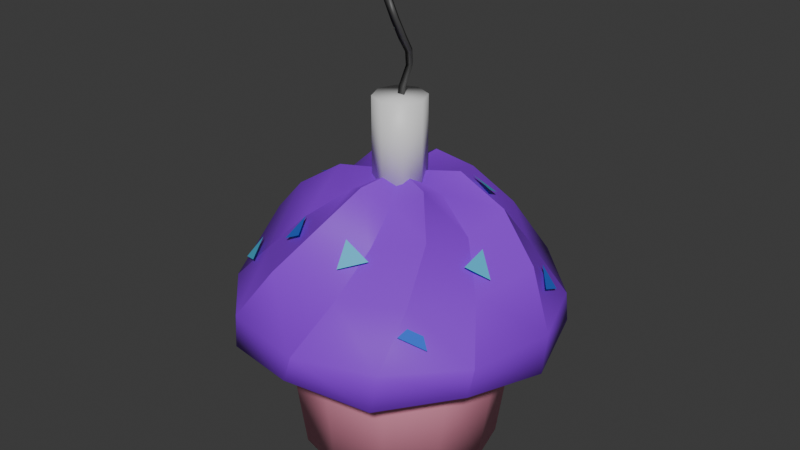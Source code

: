 # Source: CupcakeGib.blend  (saved by Blender 5.1.30; exported with 4.5.12 LTS)
import bpy
from mathutils import Matrix  # noqa: F401  (used for matrix-valued properties, if any)

bpy.ops.wm.read_factory_settings(use_empty=True)
scene = bpy.context.scene
scene.name = 'Scene'

# ---- collections
col_collection = bpy.data.collections.new('Collection'); scene.collection.children.link(col_collection)

# ---- materials (node trees are filled in below, after node groups)
mat_material = bpy.data.materials.new('Material')
mat_material.alpha_threshold = 0.0
mat_material.use_backface_culling_lightprobe_volume = False
mat_material.roughness = 0.5
mat_material.line_color = (0.0, 0.0, 0.0, 1.0)
mat_material_004 = bpy.data.materials.new('Material.004')
mat_material_001 = bpy.data.materials.new('Material.001')
mat_material_002 = bpy.data.materials.new('Material.002')
mat_material_003 = bpy.data.materials.new('Material.003')
mat_material_005 = bpy.data.materials.new('Material.005')

# ---- material node trees
mat_material.use_nodes = True; mat_material.node_tree.nodes.clear()
_N = mat_material.node_tree.nodes; _L = mat_material.node_tree.links
n0 = _N.new('ShaderNodeOutputMaterial'); n0.name = 'Material Output'; n0.location = (200, 100)
n1 = _N.new('ShaderNodeBsdfPrincipled'); n1.name = 'Principled BSDF'; n1.location = (-200, 100)
n1.inputs[0].default_value = (0.275, 0.0156, 0.8, 1.0)
_L.new(n1.outputs[0], n0.inputs[0])
n0.is_active_output = True
mat_material_004.use_nodes = True; mat_material_004.node_tree.nodes.clear()
_N = mat_material_004.node_tree.nodes; _L = mat_material_004.node_tree.links
n0 = _N.new('ShaderNodeBsdfPrincipled'); n0.name = 'Principled BSDF'; n0.location = (-200, 100)
n0.inputs[0].default_value = (0.07734, 0.5162, 0.8, 1.0)
n1 = _N.new('ShaderNodeOutputMaterial'); n1.name = 'Material Output'; n1.location = (200, 100)
_L.new(n0.outputs[0], n1.inputs[0])
n1.is_active_output = True
mat_material_001.use_nodes = True; mat_material_001.node_tree.nodes.clear()
_N = mat_material_001.node_tree.nodes; _L = mat_material_001.node_tree.links
n0 = _N.new('ShaderNodeBsdfPrincipled'); n0.name = 'Principled BSDF'; n0.location = (-200, 100)
n0.inputs[0].default_value = (1.0, 0.3543, 0.5011, 1.0)
n1 = _N.new('ShaderNodeOutputMaterial'); n1.name = 'Material Output'; n1.location = (200, 100)
_L.new(n0.outputs[0], n1.inputs[0])
n1.is_active_output = True
mat_material_002.use_nodes = True; mat_material_002.node_tree.nodes.clear()
_N = mat_material_002.node_tree.nodes; _L = mat_material_002.node_tree.links
n0 = _N.new('ShaderNodeBsdfPrincipled'); n0.name = 'Principled BSDF'; n0.location = (-200, 100)
n1 = _N.new('ShaderNodeOutputMaterial'); n1.name = 'Material Output'; n1.location = (200, 100)
_L.new(n0.outputs[0], n1.inputs[0])
n1.is_active_output = True
mat_material_003.use_nodes = True; mat_material_003.node_tree.nodes.clear()
_N = mat_material_003.node_tree.nodes; _L = mat_material_003.node_tree.links
n0 = _N.new('ShaderNodeBsdfPrincipled'); n0.name = 'Principled BSDF'; n0.location = (-200, 100)
n0.inputs[0].default_value = (0.05851, 0.05851, 0.05851, 1.0)
n1 = _N.new('ShaderNodeOutputMaterial'); n1.name = 'Material Output'; n1.location = (200, 100)
_L.new(n0.outputs[0], n1.inputs[0])
n1.is_active_output = True
mat_material_005.use_nodes = True; mat_material_005.node_tree.nodes.clear()
_N = mat_material_005.node_tree.nodes; _L = mat_material_005.node_tree.links
n0 = _N.new('ShaderNodeBsdfPrincipled'); n0.name = 'Principled BSDF'; n0.location = (-200, 100)
n0.inputs[0].default_value = (0.02614, 0.1518, 0.8, 1.0)
n1 = _N.new('ShaderNodeOutputMaterial'); n1.name = 'Material Output'; n1.location = (200, 100)
_L.new(n0.outputs[0], n1.inputs[0])
n1.is_active_output = True

# ---- world
world_world = bpy.data.worlds.new('World'); scene.world = world_world
world_world.use_nodes = True; world_world.node_tree.nodes.clear()
_N = world_world.node_tree.nodes; _L = world_world.node_tree.links
n0 = _N.new('ShaderNodeOutputWorld'); n0.name = 'World Output'; n0.location = (200, 100)
n1 = _N.new('ShaderNodeBackground'); n1.name = 'Background'; n1.location = (-200, 100)
n1.inputs[0].default_value = (0.05088, 0.05088, 0.05088, 1.0)
_L.new(n1.outputs[0], n0.inputs[0])
n0.is_active_output = True
world_world.color = (0.05088, 0.05088, 0.05088)
world_world.sun_shadow_jitter_overblur = 0.0

# ---- meshes
me_cylinder = bpy.data.meshes.new('Cylinder')
me_cylinder.from_pydata([(0.0, 0.1762, -0.2039), (0.0, 0.0, 0.3018), (0.08812, 0.1526, -0.2039), (0.1526, 0.08812, -0.2039), (0.1762, 0.0, -0.2039), (0.1526, -0.08812, -0.2039), (0.08812, -0.1526, -0.2039), (0.0, -0.1762, -0.2039), (-0.08812, -0.1526, -0.2039), (-0.1526, -0.08812, -0.2039), (-0.1762, 0.0, -0.2039), (-0.1526, 0.08812, -0.2039), (-0.08812, 0.1526, -0.2039), (-0.007218, 0.2038, 0.0), (-0.003762, 0.2897, 0.03993), (-0.01622, 0.2852, 0.08595), (0.1314, 0.2614, 0.09272), (0.1431, 0.2552, 0.02476), (0.09563, 0.1801, 0.0), (0.2389, 0.1566, 0.08595), (0.249, 0.1481, 0.03993), (0.1729, 0.1081, 0.0), (0.2921, 0.01685, 0.09272), (0.2925, 0.003617, 0.02476), (0.2038, 0.007218, 0.0), (0.2551, -0.1285, 0.08595), (0.2527, -0.1416, 0.03993), (0.1801, -0.09563, 0.0), (0.1606, -0.2445, 0.09272), (0.1494, -0.2515, 0.02476), (0.1081, -0.1729, 0.0), (0.01622, -0.2852, 0.08595), (0.003762, -0.2897, 0.03993), (0.007218, -0.2038, 0.0), (-0.1314, -0.2614, 0.09272), (-0.1431, -0.2552, 0.02476), (-0.09563, -0.1801, 0.0), (-0.2389, -0.1566, 0.08595), (-0.249, -0.1481, 0.03993), (-0.1729, -0.1081, 0.0), (-0.2921, -0.01685, 0.09272), (-0.2925, -0.003617, 0.02476), (-0.2038, -0.007218, 0.0), (-0.2551, 0.1285, 0.08595), (-0.2527, 0.1416, 0.03993), (-0.1801, 0.09563, 0.0), (-0.1606, 0.2445, 0.09272), (-0.1494, 0.2515, 0.02476), (-0.1081, 0.1729, 0.0), (-0.04678, 0.2143, 0.165), (-0.06155, 0.1449, 0.2347), (-0.04498, 0.07247, 0.2808), (-0.002557, 0.1, 0.3047), (0.02172, 0.1749, 0.2541), (0.0734, 0.2299, 0.1807), (0.04027, 0.07519, 0.2808), (0.09467, 0.1257, 0.2347), (0.1622, 0.1476, 0.165), (0.08533, 0.05222, 0.3047), (0.1623, 0.06864, 0.2541), (0.2358, 0.05139, 0.1807), (0.08525, 0.002723, 0.2808), (0.1562, -0.01912, 0.2347), (0.2089, -0.06662, 0.165), (0.08789, -0.04779, 0.3047), (0.1406, -0.1063, 0.2541), (0.1624, -0.1785, 0.1807), (0.04498, -0.07247, 0.2808), (0.06155, -0.1449, 0.2347), (0.04678, -0.2143, 0.165), (0.002557, -0.1, 0.3047), (-0.02172, -0.1749, 0.2541), (-0.0734, -0.2299, 0.1807), (-0.04027, -0.07519, 0.2808), (-0.09467, -0.1257, 0.2347), (-0.1622, -0.1476, 0.165), (-0.08533, -0.05222, 0.3047), (-0.1623, -0.06864, 0.2541), (-0.2358, -0.05139, 0.1807), (-0.08525, -0.002723, 0.2808), (-0.1562, 0.01912, 0.2347), (-0.2089, 0.06662, 0.165), (-0.08789, 0.04779, 0.3047), (-0.1406, 0.1063, 0.2541), (-0.1624, 0.1785, 0.1807), (0.0, 0.0461, 0.2859), (0.0, 0.0461, 0.4315), (0.0326, 0.0326, 0.2859), (0.0326, 0.0326, 0.4315), (0.0461, 0.0, 0.2859), (0.0461, 0.0, 0.4315), (0.0326, -0.0326, 0.2859), (0.0326, -0.0326, 0.4315), (0.0, -0.0461, 0.2859), (0.0, -0.0461, 0.4315), (-0.0326, -0.0326, 0.2859), (-0.0326, -0.0326, 0.4315), (-0.0461, 0.0, 0.2859), (-0.0461, 0.0, 0.4315), (-0.0326, 0.0326, 0.2859), (-0.0326, 0.0326, 0.4315), (0.004722, 0.02584, 0.478), (0.0, 0.01589, 0.4431), (0.0, 0.007924, 0.4019), (-0.009669, -0.01302, 0.6), (0.006862, -0.003962, 0.4019), (-0.002524, -0.0247, 0.6013), (-0.006862, -0.003962, 0.4019), (-0.01575, -0.02477, 0.5963), (0.01013, 0.01793, 0.5046), (0.01082, 0.003205, 0.529), (0.003214, -0.00671, 0.5603), (0.009771, -0.01815, 0.5618), (0.01771, -0.008275, 0.5294), (0.01758, 0.007621, 0.5037), (0.01215, 0.01606, 0.4772), (0.006862, 0.004753, 0.443), (-0.00297, -0.01868, 0.557), (0.004464, -0.008869, 0.5257), (0.004236, 0.007232, 0.5015), (-0.00134, 0.01601, 0.4765), (-0.006862, 0.004753, 0.443), (0.1033, 0.1114, 0.255), (0.02703, 0.2613, 0.1414), (0.05664, 0.1281, 0.2629), (0.09004, 0.1517, 0.2321), (0.006194, 0.2303, 0.1738), (-0.02106, 0.2515, 0.1395), (-0.2085, 0.09295, 0.1691), (-0.2328, 0.05231, 0.1541), (-0.2391, 0.09509, 0.1309), (-0.201, -0.1265, 0.1606), (-0.1831, -0.1694, 0.1396), (-0.2241, -0.1462, 0.122), (0.02827, -0.1641, 0.2476), (0.07421, -0.1645, 0.2237), (0.0345, -0.1942, 0.2093), (-0.07976, -0.1421, 0.2458), (-0.05489, -0.1848, 0.2352), (-0.09683, -0.1744, 0.2115), (-0.09741, 0.1453, 0.2378), (-0.1454, 0.1324, 0.2396), (-0.1304, 0.1678, 0.2092), (0.1839, -0.06511, 0.2113), (0.182, -0.01577, 0.222), (0.2124, -0.0342, 0.1851), (0.1687, -0.2091, 0.1474), (0.1727, -0.1622, 0.1609), (0.204, -0.1809, 0.1239), (0.2608, 0.05283, 0.1475), (0.2304, 0.08691, 0.1679), (0.253, 0.09868, 0.1253), (-0.1043, -0.009677, 0.2814), (-0.1343, -0.04736, 0.276), (-0.1436, -0.003784, 0.2575)], [], [(51, 1, 52), (52, 1, 55), (55, 1, 58), (58, 1, 61), (61, 1, 64), (64, 1, 67), (67, 1, 70), (70, 1, 73), (73, 1, 76), (76, 1, 79), (79, 1, 82), (82, 1, 51), (0, 2, 3, 4, 5, 6, 7, 8, 9, 10, 11, 12), (11, 45, 48, 12), (48, 47, 14, 13), (47, 46, 15, 14), (10, 42, 45, 11), (45, 44, 47, 48), (44, 43, 46, 47), (9, 39, 42, 10), (42, 41, 44, 45), (41, 40, 43, 44), (8, 36, 39, 9), (39, 38, 41, 42), (38, 37, 40, 41), (7, 33, 36, 8), (36, 35, 38, 39), (35, 34, 37, 38), (6, 30, 33, 7), (33, 32, 35, 36), (32, 31, 34, 35), (5, 27, 30, 6), (30, 29, 32, 33), (29, 28, 31, 32), (4, 24, 27, 5), (27, 26, 29, 30), (26, 25, 28, 29), (3, 21, 24, 4), (24, 23, 26, 27), (23, 22, 25, 26), (2, 18, 21, 3), (21, 20, 23, 24), (20, 19, 22, 23), (0, 13, 18, 2), (18, 17, 20, 21), (17, 16, 19, 20), (12, 48, 13, 0), (13, 14, 17, 18), (14, 15, 16, 17), (46, 84, 49, 15), (84, 83, 50, 49), (83, 82, 51, 50), (43, 81, 84, 46), (81, 80, 83, 84), (80, 79, 82, 83), (40, 78, 81, 43), (78, 77, 80, 81), (77, 76, 79, 80), (37, 75, 78, 40), (75, 74, 77, 78), (74, 73, 76, 77), (34, 72, 75, 37), (72, 71, 74, 75), (71, 70, 73, 74), (31, 69, 72, 34), (69, 68, 71, 72), (68, 67, 70, 71), (28, 66, 69, 31), (66, 65, 68, 69), (65, 64, 67, 68), (25, 63, 66, 28), (63, 62, 65, 66), (62, 61, 64, 65), (22, 60, 63, 25), (60, 59, 62, 63), (59, 58, 61, 62), (19, 57, 60, 22), (57, 56, 59, 60), (56, 55, 58, 59), (16, 54, 57, 19), (54, 53, 56, 57), (53, 52, 55, 56), (15, 49, 54, 16), (49, 50, 53, 54), (50, 51, 52, 53), (85, 86, 88, 87), (87, 88, 90, 89), (89, 90, 92, 91), (91, 92, 94, 93), (93, 94, 96, 95), (95, 96, 98, 97), (88, 86, 100, 98, 96, 94, 92, 90), (97, 98, 100, 99), (99, 100, 86, 85), (85, 87, 89, 91, 93, 95, 97, 99), (119, 118, 110, 109), (121, 120, 101, 102), (111, 104, 106, 112), (118, 117, 111, 110), (107, 121, 102, 103), (112, 106, 108, 117), (106, 104, 108), (120, 119, 109, 101), (117, 108, 104, 111), (103, 105, 107), (105, 116, 121, 107), (116, 115, 120, 121), (115, 114, 119, 120), (114, 113, 118, 119), (113, 112, 117, 118), (103, 102, 116, 105), (102, 101, 115, 116), (101, 109, 114, 115), (109, 110, 113, 114), (110, 111, 112, 113), (122, 125, 124), (123, 127, 126), (128, 130, 129), (131, 133, 132), (134, 136, 135), (137, 139, 138), (140, 142, 141), (143, 145, 144), (146, 148, 147), (149, 151, 150), (152, 154, 153)])
me_cylinder.polygons.foreach_set('use_smooth', [1, 1, 1, 1, 1, 1, 1, 1, 1, 1, 1, 1, 1, 1, 1, 1, 1, 1, 1, 1, 1, 1, 1, 1, 1, 1, 1, 1, 1, 1, 1, 1, 1, 1, 1, 1, 1, 1, 1, 1, 1, 1, 1, 1, 1, 1, 1, 1, 1, 1, 1, 1, 1, 1, 1, 1, 1, 1, 1, 1, 1, 1, 1, 1, 1, 1, 1, 1, 1, 1, 1, 1, 1, 1, 1, 1, 1, 1, 1, 1, 1, 1, 1, 1, 1, 1, 1, 1, 1, 1, 1, 1, 1, 1, 1, 1, 1, 1, 1, 1, 1, 1, 1, 1, 1, 1, 1, 1, 1, 1, 1, 1, 1, 1, 1, 0, 0, 0, 0, 0, 0, 0, 0, 0, 0, 0])
me_cylinder.polygons.foreach_set('material_index', [0, 0, 0, 0, 0, 0, 0, 0, 0, 0, 0, 0, 2, 2, 0, 0, 2, 0, 0, 2, 0, 0, 2, 0, 0, 2, 0, 0, 2, 0, 0, 2, 0, 0, 2, 0, 0, 2, 0, 0, 2, 0, 0, 2, 0, 0, 2, 0, 0, 0, 0, 0, 0, 0, 0, 0, 0, 0, 0, 0, 0, 0, 0, 0, 0, 0, 0, 0, 0, 0, 0, 0, 0, 0, 0, 0, 0, 0, 0, 0, 0, 0, 0, 0, 0, 3, 3, 3, 3, 3, 3, 3, 3, 3, 3, 4, 4, 4, 4, 4, 4, 4, 4, 4, 4, 4, 4, 4, 4, 4, 4, 4, 4, 4, 4, 1, 1, 1, 1, 1, 5, 5, 1, 5, 5, 1])
_k = set([(1, 52), (1, 58), (1, 64), (1, 70), (1, 76), (1, 82), (13, 18), (13, 48), (14, 15), (15, 49), (16, 54), (18, 21), (19, 20), (19, 57), (21, 24), (22, 60), (24, 27), (25, 26), (25, 63), (27, 30), (28, 66), (30, 33), (31, 32), (31, 69), (33, 36), (34, 72), (36, 39), (37, 38), (37, 75), (39, 42), (42, 45), (43, 44), (43, 81), (45, 48), (46, 84), (49, 50), (50, 51), (52, 53), (53, 54), (55, 56), (56, 57), (58, 59), (59, 60), (61, 62), (62, 63), (64, 65), (65, 66), (67, 68), (68, 69), (70, 71), (71, 72), (73, 74), (74, 75), (79, 80), (80, 81), (82, 83), (83, 84)])
me_cylinder.attributes.new('sharp_edge', 'BOOLEAN', 'EDGE').data.foreach_set('value', [ (min(e.vertices), max(e.vertices)) in _k for e in me_cylinder.edges])
_uv = me_cylinder.uv_layers.new(name='UVMap')
_uv.uv.foreach_set('vector', [1.0, 0.9792, 0.9167, 1.0, 0.9167, 0.9792, 0.9167, 0.9792, 0.8333, 1.0, 0.8333, 0.9792, 0.8333, 0.9792, 0.75, 1.0, 0.75, 0.9792, 0.75, 0.9792, 0.6667, 1.0, 0.6667, 0.9792, 0.6667, 0.9792, 0.5833, 1.0, 0.5833, 0.9792, 0.5833, 0.9792, 0.5, 1.0, 0.5, 0.9792, 0.5, 0.9792, 0.4167, 1.0, 0.4167, 0.9792, 0.4167, 0.9792, 0.3333, 1.0, 0.3333, 0.9792, 0.3333, 0.9792, 0.25, 1.0, 0.25, 0.9792, 0.25, 0.9792, 0.1667, 1.0, 0.1667, 0.9792, 0.1667, 0.9792, 0.08333, 1.0, 0.08333, 0.9792, 0.08333, 0.9792, 7.451e-08, 1.0, 7.451e-08, 0.9792, 0.75, 0.49, 0.87, 0.4578, 0.9578, 0.37, 0.99, 0.25, 0.9578, 0.13, 0.87, 0.04215, 0.75, 0.01, 0.63, 0.04215, 0.5422, 0.13, 0.51, 0.25, 0.5422, 0.37, 0.63, 0.4578, 0.1667, 0.5, 0.1667, 0.75, 0.08333, 0.75, 0.08333, 0.5, 0.08333, 0.75, 0.08333, 0.8333, 7.451e-08, 0.8333, 7.451e-08, 0.75, 0.08333, 0.8333, 0.08333, 0.9167, 7.451e-08, 0.9167, 7.451e-08, 0.8333, 0.25, 0.5, 0.25, 0.75, 0.1667, 0.75, 0.1667, 0.5, 0.1667, 0.75, 0.1667, 0.8333, 0.08333, 0.8333, 0.08333, 0.75, 0.1667, 0.8333, 0.1667, 0.9167, 0.08333, 0.9167, 0.08333, 0.8333, 0.3333, 0.5, 0.3333, 0.75, 0.25, 0.75, 0.25, 0.5, 0.25, 0.75, 0.25, 0.8333, 0.1667, 0.8333, 0.1667, 0.75, 0.25, 0.8333, 0.25, 0.9167, 0.1667, 0.9167, 0.1667, 0.8333, 0.4167, 0.5, 0.4167, 0.75, 0.3333, 0.75, 0.3333, 0.5, 0.3333, 0.75, 0.3333, 0.8333, 0.25, 0.8333, 0.25, 0.75, 0.3333, 0.8333, 0.3333, 0.9167, 0.25, 0.9167, 0.25, 0.8333, 0.5, 0.5, 0.5, 0.75, 0.4167, 0.75, 0.4167, 0.5, 0.4167, 0.75, 0.4167, 0.8333, 0.3333, 0.8333, 0.3333, 0.75, 0.4167, 0.8333, 0.4167, 0.9167, 0.3333, 0.9167, 0.3333, 0.8333, 0.5833, 0.5, 0.5833, 0.75, 0.5, 0.75, 0.5, 0.5, 0.5, 0.75, 0.5, 0.8333, 0.4167, 0.8333, 0.4167, 0.75, 0.5, 0.8333, 0.5, 0.9167, 0.4167, 0.9167, 0.4167, 0.8333, 0.6667, 0.5, 0.6667, 0.75, 0.5833, 0.75, 0.5833, 0.5, 0.5833, 0.75, 0.5833, 0.8333, 0.5, 0.8333, 0.5, 0.75, 0.5833, 0.8333, 0.5833, 0.9167, 0.5, 0.9167, 0.5, 0.8333, 0.75, 0.5, 0.75, 0.75, 0.6667, 0.75, 0.6667, 0.5, 0.6667, 0.75, 0.6667, 0.8333, 0.5833, 0.8333, 0.5833, 0.75, 0.6667, 0.8333, 0.6667, 0.9167, 0.5833, 0.9167, 0.5833, 0.8333, 0.8333, 0.5, 0.8333, 0.75, 0.75, 0.75, 0.75, 0.5, 0.75, 0.75, 0.75, 0.8333, 0.6667, 0.8333, 0.6667, 0.75, 0.75, 0.8333, 0.75, 0.9167, 0.6667, 0.9167, 0.6667, 0.8333, 0.9167, 0.5, 0.9167, 0.75, 0.8333, 0.75, 0.8333, 0.5, 0.8333, 0.75, 0.8333, 0.8333, 0.75, 0.8333, 0.75, 0.75, 0.8333, 0.8333, 0.8333, 0.9167, 0.75, 0.9167, 0.75, 0.8333, 1.0, 0.5, 1.0, 0.75, 0.9167, 0.75, 0.9167, 0.5, 0.9167, 0.75, 0.9167, 0.8333, 0.8333, 0.8333, 0.8333, 0.75, 0.9167, 0.8333, 0.9167, 0.9167, 0.8333, 0.9167, 0.8333, 0.8333, 0.08333, 0.5, 0.08333, 0.75, 7.451e-08, 0.75, 7.451e-08, 0.5, 1.0, 0.75, 1.0, 0.8333, 0.9167, 0.8333, 0.9167, 0.75, 1.0, 0.8333, 1.0, 0.9167, 0.9167, 0.9167, 0.9167, 0.8333, 0.08333, 0.9167, 0.08333, 0.9375, 7.451e-08, 0.9375, 7.451e-08, 0.9167, 0.08333, 0.9375, 0.08333, 0.9583, 7.451e-08, 0.9583, 7.451e-08, 0.9375, 0.08333, 0.9583, 0.08333, 0.9792, 7.451e-08, 0.9792, 7.451e-08, 0.9583, 0.1667, 0.9167, 0.1667, 0.9375, 0.08333, 0.9375, 0.08333, 0.9167, 0.1667, 0.9375, 0.1667, 0.9583, 0.08333, 0.9583, 0.08333, 0.9375, 0.1667, 0.9583, 0.1667, 0.9792, 0.08333, 0.9792, 0.08333, 0.9583, 0.25, 0.9167, 0.25, 0.9375, 0.1667, 0.9375, 0.1667, 0.9167, 0.25, 0.9375, 0.25, 0.9583, 0.1667, 0.9583, 0.1667, 0.9375, 0.25, 0.9583, 0.25, 0.9792, 0.1667, 0.9792, 0.1667, 0.9583, 0.3333, 0.9167, 0.3333, 0.9375, 0.25, 0.9375, 0.25, 0.9167, 0.3333, 0.9375, 0.3333, 0.9583, 0.25, 0.9583, 0.25, 0.9375, 0.3333, 0.9583, 0.3333, 0.9792, 0.25, 0.9792, 0.25, 0.9583, 0.4167, 0.9167, 0.4167, 0.9375, 0.3333, 0.9375, 0.3333, 0.9167, 0.4167, 0.9375, 0.4167, 0.9583, 0.3333, 0.9583, 0.3333, 0.9375, 0.4167, 0.9583, 0.4167, 0.9792, 0.3333, 0.9792, 0.3333, 0.9583, 0.5, 0.9167, 0.5, 0.9375, 0.4167, 0.9375, 0.4167, 0.9167, 0.5, 0.9375, 0.5, 0.9583, 0.4167, 0.9583, 0.4167, 0.9375, 0.5, 0.9583, 0.5, 0.9792, 0.4167, 0.9792, 0.4167, 0.9583, 0.5833, 0.9167, 0.5833, 0.9375, 0.5, 0.9375, 0.5, 0.9167, 0.5833, 0.9375, 0.5833, 0.9583, 0.5, 0.9583, 0.5, 0.9375, 0.5833, 0.9583, 0.5833, 0.9792, 0.5, 0.9792, 0.5, 0.9583, 0.6667, 0.9167, 0.6667, 0.9375, 0.5833, 0.9375, 0.5833, 0.9167, 0.6667, 0.9375, 0.6667, 0.9583, 0.5833, 0.9583, 0.5833, 0.9375, 0.6667, 0.9583, 0.6667, 0.9792, 0.5833, 0.9792, 0.5833, 0.9583, 0.75, 0.9167, 0.75, 0.9375, 0.6667, 0.9375, 0.6667, 0.9167, 0.75, 0.9375, 0.75, 0.9583, 0.6667, 0.9583, 0.6667, 0.9375, 0.75, 0.9583, 0.75, 0.9792, 0.6667, 0.9792, 0.6667, 0.9583, 0.8333, 0.9167, 0.8333, 0.9375, 0.75, 0.9375, 0.75, 0.9167, 0.8333, 0.9375, 0.8333, 0.9583, 0.75, 0.9583, 0.75, 0.9375, 0.8333, 0.9583, 0.8333, 0.9792, 0.75, 0.9792, 0.75, 0.9583, 0.9167, 0.9167, 0.9167, 0.9375, 0.8333, 0.9375, 0.8333, 0.9167, 0.9167, 0.9375, 0.9167, 0.9583, 0.8333, 0.9583, 0.8333, 0.9375, 0.9167, 0.9583, 0.9167, 0.9792, 0.8333, 0.9792, 0.8333, 0.9583, 1.0, 0.9167, 1.0, 0.9375, 0.9167, 0.9375, 0.9167, 0.9167, 1.0, 0.9375, 1.0, 0.9583, 0.9167, 0.9583, 0.9167, 0.9375, 1.0, 0.9583, 1.0, 0.9792, 0.9167, 0.9792, 0.9167, 0.9583, 1.0, 0.5, 1.0, 1.0, 0.875, 1.0, 0.875, 0.5, 0.875, 0.5, 0.875, 1.0, 0.75, 1.0, 0.75, 0.5, 0.75, 0.5, 0.75, 1.0, 0.625, 1.0, 0.625, 0.5, 0.625, 0.5, 0.625, 1.0, 0.5, 1.0, 0.5, 0.5, 0.5, 0.5, 0.5, 1.0, 0.375, 1.0, 0.375, 0.5, 0.375, 0.5, 0.375, 1.0, 0.25, 1.0, 0.25, 0.5, 0.4197, 0.4197, 0.25, 0.49, 0.08029, 0.4197, 0.01, 0.25, 0.08029, 0.08029, 0.25, 0.01, 0.4197, 0.08029, 0.49, 0.25, 0.25, 0.5, 0.25, 1.0, 0.125, 1.0, 0.125, 0.5, 0.125, 0.5, 0.125, 1.0, 0.0, 1.0, 0.0, 0.5, 0.75, 0.49, 0.9197, 0.4197, 0.99, 0.25, 0.9197, 0.08029, 0.75, 0.01, 0.5803, 0.08029, 0.51, 0.25, 0.5803, 0.4197, 0.3333, 0.75, 0.3333, 0.8333, -5.96e-08, 0.8333, -5.96e-08, 0.75, 0.3333, 0.5833, 0.3333, 0.6667, -5.96e-08, 0.6667, -5.96e-08, 0.5833, 1.0, 0.9167, 1.0, 1.0, 0.6667, 1.0, 0.6667, 0.9167, 0.3333, 0.8333, 0.3333, 0.9167, -5.96e-08, 0.9167, -5.96e-08, 0.8333, 0.3333, 0.5, 0.3333, 0.5833, -5.96e-08, 0.5833, -5.96e-08, 0.5, 0.6667, 0.9167, 0.6667, 1.0, 0.3333, 1.0, 0.3333, 0.9167, 0.4578, 0.13, 0.25, 0.49, 0.04215, 0.13, 0.3333, 0.6667, 0.3333, 0.75, -5.96e-08, 0.75, -5.96e-08, 0.6667, 0.3333, 0.9167, 0.3333, 1.0, -5.96e-08, 1.0, -5.96e-08, 0.9167, 0.75, 0.49, 0.9578, 0.13, 0.5422, 0.13, 0.6667, 0.5, 0.6667, 0.5833, 0.3333, 0.5833, 0.3333, 0.5, 0.6667, 0.5833, 0.6667, 0.6667, 0.3333, 0.6667, 0.3333, 0.5833, 0.6667, 0.6667, 0.6667, 0.75, 0.3333, 0.75, 0.3333, 0.6667, 0.6667, 0.75, 0.6667, 0.8333, 0.3333, 0.8333, 0.3333, 0.75, 0.6667, 0.8333, 0.6667, 0.9167, 0.3333, 0.9167, 0.3333, 0.8333, 1.0, 0.5, 1.0, 0.5833, 0.6667, 0.5833, 0.6667, 0.5, 1.0, 0.5833, 1.0, 0.6667, 0.6667, 0.6667, 0.6667, 0.5833, 1.0, 0.6667, 1.0, 0.75, 0.6667, 0.75, 0.6667, 0.6667, 1.0, 0.75, 1.0, 0.8333, 0.6667, 0.8333, 0.6667, 0.75, 1.0, 0.8333, 1.0, 0.9167, 0.6667, 0.9167, 0.6667, 0.8333, 1.0, 0.0, 1.0, 1.0, 0.0, 1.0, 1.0, 0.0, 1.0, 1.0, 0.0, 1.0, 1.0, 0.0, 1.0, 1.0, 0.0, 1.0, 1.0, 0.0, 1.0, 1.0, 0.0, 1.0, 1.0, 0.0, 1.0, 1.0, 0.0, 1.0, 1.0, 0.0, 1.0, 1.0, 0.0, 1.0, 1.0, 0.0, 1.0, 1.0, 0.0, 1.0, 1.0, 0.0, 1.0, 1.0, 0.0, 1.0, 1.0, 0.0, 1.0, 1.0, 0.0, 1.0, 1.0, 0.0, 1.0, 1.0, 0.0, 1.0, 1.0, 0.0, 1.0, 1.0, 0.0, 1.0])
me_cylinder.materials.append(mat_material)
me_cylinder.materials.append(mat_material_004)
me_cylinder.materials.append(mat_material_001)
me_cylinder.materials.append(mat_material_002)
me_cylinder.materials.append(mat_material_003)
me_cylinder.materials.append(mat_material_005)
me_cylinder.update()

# ---- objects
ob_cylinder = bpy.data.objects.new('Cylinder', me_cylinder)

# ---- transforms, parenting, visibility, modifiers, constraints
ob_cylinder.location = (0.0, 0.0, 0.0)

# ---- collection membership
col_collection.objects.link(ob_cylinder)

# ---- scene / render settings (as saved in the file)
scene.frame_start = 1; scene.frame_end = 250; scene.frame_set(1)
scene.render.engine = 'BLENDER_EEVEE_NEXT'
scene.render.bake_bias = 0.0
scene.render.bake_samples = 0
scene.cycles.sampling_pattern = 'TABULATED_SOBOL'
scene.eevee.use_volume_custom_range = False
bpy.context.view_layer.update()

# ---- added for rendering (the .blend has no active camera and no usable light): camera, sun
cam_auto = bpy.data.cameras.new('AutoCamera')
cam_auto.lens = 50.0
cam_auto.sensor_width = 36.0
cam_auto.clip_end = 1000.0
ob_auto_camera = bpy.data.objects.new('AutoCamera', cam_auto)
scene.collection.objects.link(ob_auto_camera)
ob_auto_camera.location = (1.06552, -1.27862, 1.0511)
ob_auto_camera.rotation_euler = (1.09748, -7.21219e-08, 0.694738)
scene.camera = ob_auto_camera
light_auto_sun = bpy.data.lights.new('AutoSun', 'SUN')
light_auto_sun.energy = 3.0
light_auto_sun.angle = 0.0523599
ob_auto_sun = bpy.data.objects.new('AutoSun', light_auto_sun)
scene.collection.objects.link(ob_auto_sun)
ob_auto_sun.rotation_euler = (0.872665, 0.174533, 0.523599)
bpy.context.view_layer.update()
